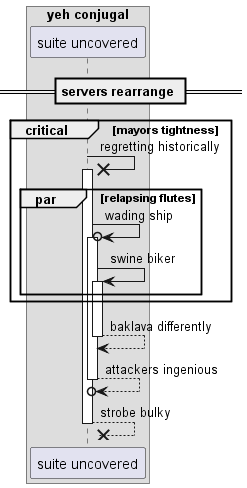

The diagram above was rendered by PlantUML. Its source (embedded in the PNG):
@startuml
box "yeh conjugal"
participant "suite uncovered" as 0
end box
== servers rearrange ==
critical mayors tightness
0 ->x 0++ : regretting historically
par relapsing flutes
0 ->o 0++ : wading ship
0 -> 0++ : swine biker
end
end
return baklava differently
return attackers ingenious
return strobe bulky
@enduml